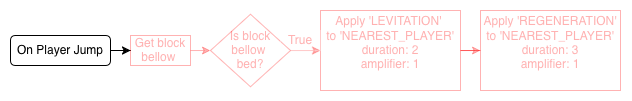

The diagram above was exported from draw.io. Its source (the exported page's mxGraphModel, read from the mxfile embedded in the PNG):
<mxGraphModel dx="780" dy="563" grid="1" gridSize="10" guides="1" tooltips="1" connect="1" arrows="1" fold="1" page="1" pageScale="1" pageWidth="827" pageHeight="1169" math="0" shadow="0">
  <root>
    <mxCell id="0" />
    <mxCell id="1" parent="0" />
    <mxCell id="e5srBN3cfWgAxnrRUsWD-2" edge="1" parent="1" source="G2SCJqA-cEVju4zj2A41-1" style="edgeStyle=orthogonalEdgeStyle;rounded=0;orthogonalLoop=1;jettySize=auto;html=1;" target="e5srBN3cfWgAxnrRUsWD-1" value="">
      <mxGeometry relative="1" as="geometry" />
    </mxCell>
    <mxCell id="G2SCJqA-cEVju4zj2A41-1" parent="1" style="rounded=1;whiteSpace=wrap;html=1;" value="On Player Jump" vertex="1">
      <mxGeometry height="30" width="100" x="20" y="285" as="geometry" />
    </mxCell>
    <mxCell id="JRsfkBn_Fy-iroR-uLSR-2" edge="1" parent="1" source="G2SCJqA-cEVju4zj2A41-2" style="edgeStyle=orthogonalEdgeStyle;rounded=0;orthogonalLoop=1;jettySize=auto;html=1;strokeColor=#FF0000;opacity=30;fontColor=#FF0000;textOpacity=30;" target="G2SCJqA-cEVju4zj2A41-4" value="">
      <mxGeometry relative="1" as="geometry" />
    </mxCell>
    <mxCell id="G2SCJqA-cEVju4zj2A41-2" parent="1" style="rhombus;whiteSpace=wrap;html=1;strokeColor=#FF0000;opacity=30;fontColor=#FF0000;textOpacity=30;" value="&lt;div&gt;Is block&lt;/div&gt;&lt;div&gt;bellow&amp;nbsp;&lt;/div&gt;&lt;div&gt;bed?&lt;/div&gt;" vertex="1">
      <mxGeometry height="72.5" width="80" x="220" y="263.75" as="geometry" />
    </mxCell>
    <mxCell id="JRsfkBn_Fy-iroR-uLSR-3" edge="1" parent="1" source="G2SCJqA-cEVju4zj2A41-4" style="edgeStyle=orthogonalEdgeStyle;rounded=0;orthogonalLoop=1;jettySize=auto;html=1;strokeColor=#FF0000;opacity=30;fontColor=#FF0000;textOpacity=30;" target="G2SCJqA-cEVju4zj2A41-5" value="">
      <mxGeometry relative="1" as="geometry" />
    </mxCell>
    <mxCell id="G2SCJqA-cEVju4zj2A41-4" parent="1" style="rounded=0;whiteSpace=wrap;html=1;strokeColor=#FF0000;opacity=30;fontColor=#FF0000;textOpacity=30;" value="&lt;div align=&quot;center&quot;&gt;Apply 'LEVITATION'&amp;nbsp;&lt;/div&gt;&lt;div align=&quot;center&quot;&gt;to 'NEAREST_PLAYER'&lt;/div&gt;&lt;div align=&quot;center&quot;&gt;duration: 2&lt;/div&gt;&lt;div align=&quot;center&quot;&gt;amplifier: 1&lt;/div&gt;&lt;div&gt;&lt;span style=&quot;font-family: monospace; font-size: 0px;&quot;&gt;%3CmxGraphModel%3E%3Croot%3E%3CmxCell%20id%3D%220%22%2F%3E%3CmxCell%20id%3D%221%22%20parent%3D%220%22%2F%3E%3CmxCell%20id%3D%222%22%20value%3D%22On%20Player%20Jump%22%20style%3D%22rounded%3D1%3BwhiteSpace%3Dwrap%3Bhtml%3D1%3B%22%20vertex%3D%221%22%20parent%3D%221%22%3E%3CmxGeometry%20x%3D%22540%22%20y%3D%22280%22%20width%3D%22120%22%20height%3D%2240%22%20as%3D%22geometry%22%2F%3E%3C%2FmxCell%3E%3C%2Froot%3E%3C%2FmxGraphMod&lt;/span&gt;&lt;/div&gt;" vertex="1">
      <mxGeometry height="80" width="140" x="330" y="260" as="geometry" />
    </mxCell>
    <mxCell id="G2SCJqA-cEVju4zj2A41-5" parent="1" style="rounded=0;whiteSpace=wrap;html=1;strokeColor=#FF0000;opacity=30;fontColor=#FF0000;textOpacity=30;" value="&lt;div&gt;Apply 'REGENERATION'&lt;/div&gt;&lt;div&gt;to 'NEAREST_PLAYER'&lt;/div&gt;&lt;div&gt;duration: 3&lt;/div&gt;&lt;div&gt;amplifier: 1&lt;/div&gt;&lt;div&gt;&lt;span style=&quot;font-family: monospace; font-size: 0px;&quot;&gt;Ddur%3CmxGraphModel%3E%3Croot%3E%3CmxCell%20id%3D%220%22%2F%3E%3CmxCell%20id%3D%221%22%20parent%3D%220%22%2F%3E%3CmxCell%20id%3D%222%22%20value%3D%22On%20Player%20Jump%22%20style%3D%22rounded%3D1%3BwhiteSpace%3Dwrap%3Bhtml%3D1%3B%22%20vertex%3D%221%22%20parent%3D%221%22%3E%3CmxGeometry%20x%3D%22540%22%20y%3D%22280%22%20width%3D%22120%22%20height%3D%2240%22%20as%3D%22geometry%22%2F%3E%3C%2FmxCell%3E%3C%2Froot%3E%3C%2FmxGraphModel%3Ed&lt;/span&gt;&lt;/div&gt;" vertex="1">
      <mxGeometry height="80" width="140" x="490" y="260" as="geometry" />
    </mxCell>
    <mxCell id="G2SCJqA-cEVju4zj2A41-14" parent="1" style="text;html=1;strokeColor=#FFFFFF;fillColor=none;align=center;verticalAlign=middle;whiteSpace=wrap;rounded=0;opacity=30;fontColor=#FF0000;textOpacity=30;" value="True" vertex="1">
      <mxGeometry height="20" width="40" x="290" y="280" as="geometry" />
    </mxCell>
    <mxCell id="e5srBN3cfWgAxnrRUsWD-3" edge="1" parent="1" source="e5srBN3cfWgAxnrRUsWD-1" style="edgeStyle=orthogonalEdgeStyle;rounded=0;orthogonalLoop=1;jettySize=auto;html=1;strokeColor=#FF0000;opacity=30;fontColor=#FF0000;textOpacity=30;" target="G2SCJqA-cEVju4zj2A41-2" value="">
      <mxGeometry relative="1" as="geometry" />
    </mxCell>
    <mxCell id="e5srBN3cfWgAxnrRUsWD-1" parent="1" style="rounded=0;whiteSpace=wrap;html=1;strokeColor=#FF0000;opacity=30;fontColor=#FF0000;textOpacity=30;" value="Get block bellow&amp;nbsp;" vertex="1">
      <mxGeometry height="30" width="60" x="140" y="285" as="geometry" />
    </mxCell>
  </root>
</mxGraphModel>